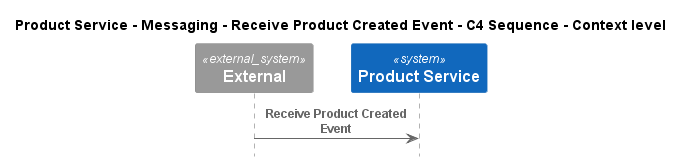

The diagram above was rendered by PlantUML. Its source (embedded in the PNG):
@startuml
!pragma layout smetana
!include ..\..\..\..\..\..\.c4s\C4_Sequence.puml

title Product Service - Messaging - Receive Product Created Event - C4 Sequence - Context level

System_Ext(C4InterFlow.SoftwareSystems.ExternalSystem, "External", "")
System(ECommercePlatform.SoftwareSystems.ProductService, "Product Service", "")

Rel(C4InterFlow.SoftwareSystems.ExternalSystem, ECommercePlatform.SoftwareSystems.ProductService, "Receive Product Created Event")


@enduml